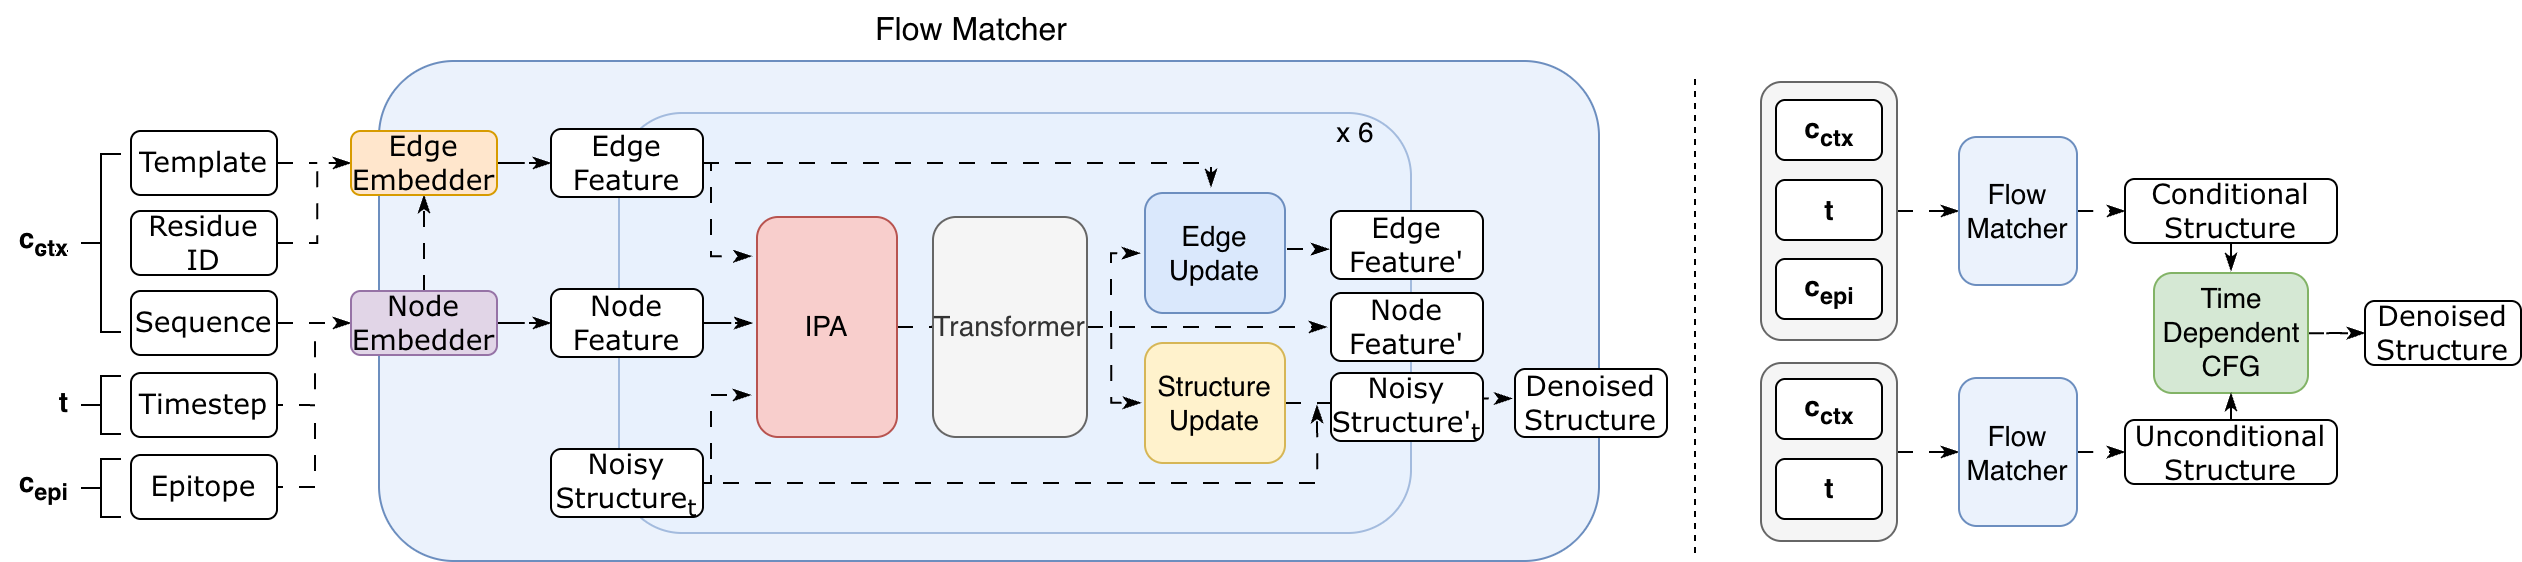

The diagram above was exported from draw.io. Its source (the exported page's mxGraphModel, read from the mxfile embedded in the PNG):
<mxGraphModel dx="2501" dy="2879" grid="1" gridSize="10" guides="1" tooltips="1" connect="1" arrows="1" fold="1" page="1" pageScale="1" pageWidth="1200" pageHeight="1920" math="0" shadow="0">
  <root>
    <mxCell id="0" />
    <mxCell id="1" parent="0" />
    <mxCell id="2" parent="1" style="rounded=1;whiteSpace=wrap;html=1;fillColor=#DAE8FC33;strokeColor=#6c8ebf;fontSize=14;" value="" vertex="1">
      <mxGeometry height="210" width="396" x="257" y="136" as="geometry" />
    </mxCell>
    <mxCell id="3" edge="1" parent="1" source="4" style="edgeStyle=orthogonalEdgeStyle;rounded=0;orthogonalLoop=1;jettySize=auto;html=1;exitX=1;exitY=0.5;exitDx=0;exitDy=0;entryX=0;entryY=0.5;entryDx=0;entryDy=0;dashed=1;dashPattern=8 8;endArrow=classicThin;endFill=1;" target="32">
      <mxGeometry relative="1" as="geometry" />
    </mxCell>
    <mxCell id="4" parent="1" style="rounded=1;whiteSpace=wrap;html=1;fontFamily=Verdana;fillColor=#f5f5f5;fontColor=#333333;strokeColor=#666666;fontSize=14;" value="" vertex="1">
      <mxGeometry height="129" width="68" x="828" y="120.5" as="geometry" />
    </mxCell>
    <mxCell id="5" edge="1" parent="1" source="6" style="edgeStyle=orthogonalEdgeStyle;rounded=0;orthogonalLoop=1;jettySize=auto;html=1;exitX=1;exitY=0.5;exitDx=0;exitDy=0;entryX=0;entryY=0.5;entryDx=0;entryDy=0;dashed=1;dashPattern=8 8;endArrow=classicThin;endFill=1;" target="34">
      <mxGeometry relative="1" as="geometry" />
    </mxCell>
    <mxCell id="6" parent="1" style="rounded=1;whiteSpace=wrap;html=1;fontFamily=Verdana;fillColor=#f5f5f5;fontColor=#333333;strokeColor=#666666;fontSize=14;" value="" vertex="1">
      <mxGeometry height="89" width="68" x="828" y="261" as="geometry" />
    </mxCell>
    <mxCell id="7" parent="1" style="rounded=1;whiteSpace=wrap;html=1;fillColor=#DAE8FC80;strokeColor=#6c8ebf;fontSize=14;" value="" vertex="1">
      <mxGeometry height="250" width="610" x="137" y="110" as="geometry" />
    </mxCell>
    <mxCell id="8" edge="1" parent="1" source="53" style="edgeStyle=orthogonalEdgeStyle;rounded=0;orthogonalLoop=1;jettySize=auto;html=1;exitX=1;exitY=0.5;exitDx=0;exitDy=0;entryX=0;entryY=0.5;entryDx=0;entryDy=0;dashed=1;dashPattern=8 8;endArrow=classicThin;endFill=1;" target="59">
      <mxGeometry relative="1" as="geometry" />
    </mxCell>
    <mxCell id="9" edge="1" parent="1" style="edgeStyle=orthogonalEdgeStyle;rounded=0;orthogonalLoop=1;jettySize=auto;html=1;exitX=1;exitY=0.5;exitDx=0;exitDy=0;dashed=1;dashPattern=8 8;endArrow=none;endFill=0;">
      <mxGeometry relative="1" as="geometry">
        <mxPoint x="81" y="282" as="sourcePoint" />
        <mxPoint x="105" y="243" as="targetPoint" />
      </mxGeometry>
    </mxCell>
    <mxCell id="10" edge="1" parent="1" source="55" style="edgeStyle=orthogonalEdgeStyle;rounded=0;orthogonalLoop=1;jettySize=auto;html=1;dashed=1;dashPattern=8 8;fontSize=14;endArrow=classicThin;endFill=1;" target="56" value="">
      <mxGeometry relative="1" as="geometry" />
    </mxCell>
    <mxCell id="11" edge="1" parent="1" source="56" style="edgeStyle=orthogonalEdgeStyle;rounded=0;orthogonalLoop=1;jettySize=auto;html=1;dashed=1;dashPattern=8 8;fontSize=14;endArrow=classicThin;endFill=1;" target="63" value="">
      <mxGeometry relative="1" as="geometry" />
    </mxCell>
    <mxCell id="12" edge="1" parent="1" style="edgeStyle=orthogonalEdgeStyle;rounded=0;orthogonalLoop=1;jettySize=auto;html=1;dashed=1;dashPattern=8 8;endArrow=none;endFill=0;">
      <mxGeometry relative="1" as="geometry">
        <mxPoint x="81" y="323.02222222222235" as="sourcePoint" />
        <mxPoint x="105" y="284" as="targetPoint" />
      </mxGeometry>
    </mxCell>
    <mxCell id="13" edge="1" parent="1" source="59" style="edgeStyle=orthogonalEdgeStyle;rounded=0;orthogonalLoop=1;jettySize=auto;html=1;dashed=1;dashPattern=8 8;fontSize=14;endArrow=classicThin;endFill=1;" target="56" value="">
      <mxGeometry relative="1" as="geometry" />
    </mxCell>
    <mxCell id="14" edge="1" parent="1" source="59" style="edgeStyle=orthogonalEdgeStyle;rounded=0;orthogonalLoop=1;jettySize=auto;html=1;dashed=1;dashPattern=8 8;fontSize=14;endArrow=classicThin;endFill=1;" target="62" value="">
      <mxGeometry relative="1" as="geometry" />
    </mxCell>
    <mxCell id="15" edge="1" parent="1" source="60" style="edgeStyle=orthogonalEdgeStyle;rounded=0;orthogonalLoop=1;jettySize=auto;html=1;entryX=-0.022;entryY=0.499;entryDx=0;entryDy=0;entryPerimeter=0;dashed=1;dashPattern=8 8;fontSize=14;" target="61" value="">
      <mxGeometry relative="1" as="geometry" />
    </mxCell>
    <mxCell id="16" edge="1" parent="1" style="edgeStyle=orthogonalEdgeStyle;rounded=0;orthogonalLoop=1;jettySize=auto;html=1;entryX=-0.035;entryY=0.502;entryDx=0;entryDy=0;entryPerimeter=0;dashed=1;dashPattern=8 8;fontSize=14;endArrow=classicThin;endFill=1;" target="64" value="">
      <mxGeometry relative="1" as="geometry">
        <Array as="points">
          <mxPoint x="503" y="206" />
        </Array>
        <mxPoint x="503" y="243" as="sourcePoint" />
      </mxGeometry>
    </mxCell>
    <mxCell id="17" edge="1" parent="1" style="edgeStyle=orthogonalEdgeStyle;rounded=0;orthogonalLoop=1;jettySize=auto;html=1;entryX=-0.024;entryY=0.498;entryDx=0;entryDy=0;entryPerimeter=0;dashed=1;dashPattern=8 8;fontSize=14;endArrow=classicThin;endFill=1;" value="">
      <mxGeometry relative="1" as="geometry">
        <Array as="points">
          <mxPoint x="503.1700000000001" y="257" />
          <mxPoint x="503.1700000000001" y="281" />
        </Array>
        <mxPoint x="503.1700000000001" y="246" as="sourcePoint" />
        <mxPoint x="518" y="280.88" as="targetPoint" />
      </mxGeometry>
    </mxCell>
    <mxCell id="18" edge="1" parent="1" source="61" style="edgeStyle=orthogonalEdgeStyle;rounded=0;orthogonalLoop=1;jettySize=auto;html=1;dashed=1;dashPattern=8 8;startSize=6;endSize=6;fontSize=14;endArrow=classicThin;endFill=1;" value="">
      <mxGeometry relative="1" as="geometry">
        <Array as="points" />
        <mxPoint x="611" y="243" as="targetPoint" />
      </mxGeometry>
    </mxCell>
    <mxCell id="19" edge="1" parent="1" source="63" style="edgeStyle=orthogonalEdgeStyle;rounded=0;orthogonalLoop=1;jettySize=auto;html=1;exitX=1;exitY=0.5;exitDx=0;exitDy=0;entryX=-0.039;entryY=0.178;entryDx=0;entryDy=0;entryPerimeter=0;dashed=1;dashPattern=8 8;fontSize=14;endArrow=classicThin;endFill=1;" target="60">
      <mxGeometry relative="1" as="geometry">
        <Array as="points">
          <mxPoint x="303" y="161" />
          <mxPoint x="303" y="208" />
        </Array>
        <mxPoint x="310" y="154" as="sourcePoint" />
        <mxPoint x="367" y="208" as="targetPoint" />
      </mxGeometry>
    </mxCell>
    <mxCell id="20" edge="1" parent="1" source="63" style="edgeStyle=orthogonalEdgeStyle;rounded=0;orthogonalLoop=1;jettySize=auto;html=1;exitX=1;exitY=0.5;exitDx=0;exitDy=0;dashed=1;dashPattern=8 8;fontSize=14;endArrow=classicThin;endFill=1;">
      <mxGeometry relative="1" as="geometry">
        <Array as="points">
          <mxPoint x="553" y="161" />
        </Array>
        <mxPoint x="293" y="150.70999999999998" as="sourcePoint" />
        <mxPoint x="553" y="173" as="targetPoint" />
      </mxGeometry>
    </mxCell>
    <mxCell id="21" edge="1" parent="1" source="62" style="edgeStyle=orthogonalEdgeStyle;rounded=0;orthogonalLoop=1;jettySize=auto;html=1;entryX=-0.034;entryY=0.482;entryDx=0;entryDy=0;entryPerimeter=0;dashed=1;dashPattern=8 8;fontSize=14;endArrow=classicThin;endFill=1;" target="60">
      <mxGeometry relative="1" as="geometry" />
    </mxCell>
    <mxCell id="22" edge="1" parent="1" source="57" style="edgeStyle=orthogonalEdgeStyle;rounded=0;orthogonalLoop=1;jettySize=auto;html=1;exitX=1;exitY=0.5;exitDx=0;exitDy=0;dashed=1;dashPattern=8 8;fontSize=14;endArrow=classicThin;endFill=1;">
      <mxGeometry relative="1" as="geometry">
        <Array as="points">
          <mxPoint x="303" y="321" />
          <mxPoint x="303" y="277" />
        </Array>
        <mxPoint x="73" y="339.99560975609756" as="sourcePoint" />
        <mxPoint x="323" y="277" as="targetPoint" />
      </mxGeometry>
    </mxCell>
    <mxCell id="23" edge="1" parent="1" style="edgeStyle=orthogonalEdgeStyle;rounded=0;orthogonalLoop=1;jettySize=auto;html=1;dashed=1;dashPattern=8 8;endArrow=classicThin;endFill=1;fontSize=14;">
      <mxGeometry relative="1" as="geometry">
        <Array as="points">
          <mxPoint x="606" y="321" />
          <mxPoint x="606" y="298" />
        </Array>
        <mxPoint x="293" y="321" as="sourcePoint" />
        <mxPoint x="606" y="282" as="targetPoint" />
      </mxGeometry>
    </mxCell>
    <mxCell id="24" edge="1" parent="1" source="65" style="edgeStyle=orthogonalEdgeStyle;rounded=0;orthogonalLoop=1;jettySize=auto;html=1;entryX=-0.018;entryY=0.434;entryDx=0;entryDy=0;entryPerimeter=0;dashed=1;dashPattern=8 8;fontSize=14;endArrow=classicThin;endFill=1;" target="66">
      <mxGeometry relative="1" as="geometry" />
    </mxCell>
    <mxCell id="25" edge="1" parent="1" source="69" style="edgeStyle=orthogonalEdgeStyle;rounded=0;orthogonalLoop=1;jettySize=auto;html=1;dashed=1;dashPattern=8 8;endArrow=none;endFill=0;fontSize=14;">
      <mxGeometry relative="1" as="geometry">
        <Array as="points">
          <mxPoint x="106" y="201" />
          <mxPoint x="106" y="161" />
        </Array>
        <mxPoint x="109" y="161" as="targetPoint" />
      </mxGeometry>
    </mxCell>
    <mxCell id="26" parent="1" style="text;html=1;align=center;verticalAlign=middle;resizable=0;points=[];autosize=1;strokeColor=none;fillColor=none;fontSize=16;" value="&lt;font&gt;Flow Matcher&lt;/font&gt;" vertex="1">
      <mxGeometry height="30" width="120" x="372.5" y="80" as="geometry" />
    </mxCell>
    <mxCell id="27" parent="1" style="text;html=1;align=center;verticalAlign=middle;resizable=0;points=[];autosize=1;strokeColor=none;fillColor=none;fontSize=14;" value="x 6" vertex="1">
      <mxGeometry height="30" width="40" x="605" y="131" as="geometry" />
    </mxCell>
    <mxCell id="28" parent="1" style="text;html=1;align=center;verticalAlign=middle;resizable=0;points=[];autosize=1;strokeColor=none;fillColor=none;fontSize=11;" value="x 2" vertex="1">
      <mxGeometry height="30" width="40" x="457" y="181" as="geometry" />
    </mxCell>
    <mxCell id="29" parent="1" style="rounded=0;whiteSpace=wrap;html=1;fillColor=none;strokeColor=none;fontStyle=1;fontSize=14;align=right;" value="c&lt;u&gt;&lt;sub&gt;ctx&lt;/sub&gt;&lt;/u&gt;" vertex="1">
      <mxGeometry height="24" width="36" x="-52" y="188" as="geometry" />
    </mxCell>
    <mxCell id="30" edge="1" parent="1" style="endArrow=none;html=1;rounded=0;dashed=1;fontSize=14;strokeWidth=1;" value="">
      <mxGeometry height="50" relative="1" width="50" as="geometry">
        <mxPoint x="795" y="356" as="sourcePoint" />
        <mxPoint x="795" y="117" as="targetPoint" />
      </mxGeometry>
    </mxCell>
    <mxCell id="31" edge="1" parent="1" source="32" style="edgeStyle=orthogonalEdgeStyle;rounded=0;orthogonalLoop=1;jettySize=auto;html=1;entryX=0;entryY=0.5;entryDx=0;entryDy=0;dashed=1;dashPattern=8 8;endArrow=classicThin;endFill=1;" target="40">
      <mxGeometry relative="1" as="geometry" />
    </mxCell>
    <mxCell id="32" parent="1" style="rounded=1;whiteSpace=wrap;html=1;fillColor=#DAE8FC80;strokeColor=#6c8ebf;fontSize=14;" value="Flow&lt;div&gt;Matcher&lt;/div&gt;" vertex="1">
      <mxGeometry height="74" width="59" x="927" y="148" as="geometry" />
    </mxCell>
    <mxCell id="33" edge="1" parent="1" source="34" style="edgeStyle=orthogonalEdgeStyle;rounded=0;orthogonalLoop=1;jettySize=auto;html=1;entryX=0;entryY=0.5;entryDx=0;entryDy=0;dashed=1;dashPattern=8 8;endArrow=classicThin;endFill=1;" target="38">
      <mxGeometry relative="1" as="geometry" />
    </mxCell>
    <mxCell id="34" parent="1" style="rounded=1;whiteSpace=wrap;html=1;fillColor=#DAE8FC80;strokeColor=#6c8ebf;fontSize=14;" value="Flow&lt;div&gt;Matcher&lt;/div&gt;" vertex="1">
      <mxGeometry height="74" width="59" x="927" y="268.5" as="geometry" />
    </mxCell>
    <mxCell id="35" edge="1" parent="1" source="36" style="edgeStyle=orthogonalEdgeStyle;rounded=0;orthogonalLoop=1;jettySize=auto;html=1;entryX=0;entryY=0.5;entryDx=0;entryDy=0;dashed=1;dashPattern=8 8;endArrow=classicThin;endFill=1;" target="41">
      <mxGeometry relative="1" as="geometry" />
    </mxCell>
    <mxCell id="36" parent="1" style="rounded=1;whiteSpace=wrap;html=1;fillColor=#d5e8d4;strokeColor=#82b366;fontSize=14;" value="Time&lt;div&gt;Dependent&lt;div&gt;CFG&lt;/div&gt;&lt;/div&gt;" vertex="1">
      <mxGeometry height="60" width="77" x="1024.5" y="216" as="geometry" />
    </mxCell>
    <mxCell id="37" edge="1" parent="1" source="38" style="edgeStyle=orthogonalEdgeStyle;rounded=0;orthogonalLoop=1;jettySize=auto;html=1;exitX=0.5;exitY=0;exitDx=0;exitDy=0;entryX=0.5;entryY=1;entryDx=0;entryDy=0;endArrow=classicThin;endFill=1;" target="36">
      <mxGeometry relative="1" as="geometry" />
    </mxCell>
    <mxCell id="38" parent="1" style="rounded=1;whiteSpace=wrap;html=1;fontFamily=Verdana;fontSize=14;" value="&lt;div&gt;Unconditional&lt;/div&gt;&lt;div&gt;Structure&lt;/div&gt;" vertex="1">
      <mxGeometry height="32" width="106" x="1010" y="289.5" as="geometry" />
    </mxCell>
    <mxCell id="39" edge="1" parent="1" style="edgeStyle=orthogonalEdgeStyle;rounded=0;orthogonalLoop=1;jettySize=auto;html=1;entryX=0.5;entryY=0;entryDx=0;entryDy=0;endArrow=classicThin;endFill=1;">
      <mxGeometry relative="1" as="geometry">
        <mxPoint x="1063.010752688172" y="199.99999999999955" as="sourcePoint" />
        <mxPoint x="1063" y="215" as="targetPoint" />
      </mxGeometry>
    </mxCell>
    <mxCell id="40" parent="1" style="rounded=1;whiteSpace=wrap;html=1;fontFamily=Verdana;fontSize=14;" value="&lt;div&gt;Conditional&lt;/div&gt;&lt;div&gt;Structure&lt;/div&gt;" vertex="1">
      <mxGeometry height="32" width="106" x="1010" y="169" as="geometry" />
    </mxCell>
    <mxCell id="41" parent="1" style="rounded=1;whiteSpace=wrap;html=1;fontFamily=Verdana;fontSize=14;" value="&lt;div&gt;Denoised&lt;/div&gt;&lt;div&gt;Structure&lt;/div&gt;" vertex="1">
      <mxGeometry height="32" width="78" x="1130" y="230" as="geometry" />
    </mxCell>
    <mxCell id="42" parent="1" style="rounded=0;whiteSpace=wrap;html=1;fillColor=none;strokeColor=none;fontStyle=1;fontSize=14;align=right;" value="&lt;font&gt;&lt;font style=&quot;color: rgb(0, 0, 0);&quot;&gt;c&lt;span&gt;&lt;sub&gt;epi&lt;/sub&gt;&lt;/span&gt;&lt;/font&gt;&lt;/font&gt;" vertex="1">
      <mxGeometry height="24" width="36" x="-52" y="310" as="geometry" />
    </mxCell>
    <mxCell id="43" parent="1" style="rounded=1;whiteSpace=wrap;html=1;fontFamily=Verdana;fontSize=14;" value="&lt;font face=&quot;Helvetica&quot;&gt;&lt;b&gt;t&lt;/b&gt;&lt;/font&gt;" vertex="1">
      <mxGeometry height="30" width="53" x="835.5" y="169.5" as="geometry" />
    </mxCell>
    <mxCell id="44" parent="1" style="rounded=1;whiteSpace=wrap;html=1;fontFamily=Verdana;fontSize=14;" value="&lt;font style=&quot;font-family: Helvetica; font-weight: 700; color: rgb(0, 0, 0);&quot;&gt;c&lt;/font&gt;&lt;sub style=&quot;font-family: Helvetica; font-weight: 700;&quot;&gt;&lt;font style=&quot;color: rgb(0, 0, 0);&quot;&gt;ctx&lt;/font&gt;&lt;/sub&gt;" vertex="1">
      <mxGeometry height="30" width="53" x="835.5" y="129.5" as="geometry" />
    </mxCell>
    <mxCell id="45" parent="1" style="rounded=1;whiteSpace=wrap;html=1;fontFamily=Verdana;fontSize=14;" value="&lt;font&gt;&lt;span style=&quot;font-family: Helvetica; font-weight: 700;&quot;&gt;c&lt;/span&gt;&lt;sub style=&quot;font-family: Helvetica; font-weight: 700;&quot;&gt;epi&lt;/sub&gt;&lt;/font&gt;" vertex="1">
      <mxGeometry height="30" width="53" x="835.5" y="209" as="geometry" />
    </mxCell>
    <mxCell id="46" parent="1" style="rounded=0;whiteSpace=wrap;html=1;fillColor=none;strokeColor=none;fontStyle=1;fontSize=14;align=right;" value="t" vertex="1">
      <mxGeometry height="24" width="36" x="-52" y="269" as="geometry" />
    </mxCell>
    <mxCell id="47" parent="1" style="strokeWidth=1;html=1;shape=mxgraph.flowchart.annotation_2;align=left;labelPosition=right;pointerEvents=1;" value="" vertex="1">
      <mxGeometry height="89" width="20" x="-12" y="156.5" as="geometry" />
    </mxCell>
    <mxCell id="48" parent="1" style="strokeWidth=1;html=1;shape=mxgraph.flowchart.annotation_2;align=left;labelPosition=right;pointerEvents=1;" value="" vertex="1">
      <mxGeometry height="29" width="20" x="-12" y="267.5" as="geometry" />
    </mxCell>
    <mxCell id="49" parent="1" style="strokeWidth=1;html=1;shape=mxgraph.flowchart.annotation_2;align=left;labelPosition=right;pointerEvents=1;" value="" vertex="1">
      <mxGeometry height="29" width="20" x="-12" y="309" as="geometry" />
    </mxCell>
    <mxCell id="50" parent="1" style="rounded=1;whiteSpace=wrap;html=1;fontFamily=Verdana;fontSize=14;" value="&lt;font face=&quot;Helvetica&quot;&gt;&lt;b&gt;t&lt;/b&gt;&lt;/font&gt;" vertex="1">
      <mxGeometry height="30" width="53" x="835.5" y="309" as="geometry" />
    </mxCell>
    <mxCell id="51" parent="1" style="rounded=1;whiteSpace=wrap;html=1;fontFamily=Verdana;fontSize=14;" value="&lt;font style=&quot;font-family: Helvetica; font-weight: 700; color: rgb(0, 0, 0);&quot;&gt;c&lt;/font&gt;&lt;sub style=&quot;font-family: Helvetica; font-weight: 700;&quot;&gt;&lt;font style=&quot;color: rgb(0, 0, 0);&quot;&gt;ctx&lt;/font&gt;&lt;/sub&gt;" vertex="1">
      <mxGeometry height="30" width="53" x="835.5" y="269" as="geometry" />
    </mxCell>
    <mxCell id="52" edge="1" parent="1" style="edgeStyle=orthogonalEdgeStyle;rounded=0;orthogonalLoop=1;jettySize=auto;html=1;exitX=1;exitY=0.5;exitDx=0;exitDy=0;entryX=0.039;entryY=0.59;entryDx=0;entryDy=0;entryPerimeter=0;dashed=1;dashPattern=8 8;endArrow=classicThin;endFill=1;">
      <mxGeometry relative="1" as="geometry">
        <mxPoint x="591" y="204" as="sourcePoint" />
        <mxPoint x="611.9640000000004" y="203.05999999999995" as="targetPoint" />
      </mxGeometry>
    </mxCell>
    <mxCell id="53" parent="1" style="rounded=1;whiteSpace=wrap;html=1;fontFamily=Verdana;fillColor=default;fontSize=14;" value="Sequence" vertex="1">
      <mxGeometry height="32" width="73" x="13" y="225" as="geometry" />
    </mxCell>
    <mxCell id="54" parent="1" style="rounded=1;whiteSpace=wrap;html=1;fontFamily=Verdana;fillColor=default;fontSize=14;" value="Timestep" vertex="1">
      <mxGeometry height="32" width="73" x="13" y="266" as="geometry" />
    </mxCell>
    <mxCell id="55" parent="1" style="rounded=1;whiteSpace=wrap;html=1;fontFamily=Verdana;fillColor=default;fontSize=14;" value="Template" vertex="1">
      <mxGeometry height="32" width="73" x="13" y="145" as="geometry" />
    </mxCell>
    <mxCell id="56" parent="1" style="rounded=1;whiteSpace=wrap;html=1;fontFamily=Verdana;fillColor=#ffe6cc;strokeColor=#d79b00;fontSize=14;" value="Edge Embedder" vertex="1">
      <mxGeometry height="32" width="73" x="123" y="145" as="geometry" />
    </mxCell>
    <mxCell id="57" parent="1" style="rounded=1;whiteSpace=wrap;html=1;fontFamily=Verdana;fontSize=14;" value="Noisy&lt;div&gt;Structure&lt;sub&gt;&lt;font&gt;t&lt;/font&gt;&lt;/sub&gt;&lt;/div&gt;" vertex="1">
      <mxGeometry height="34" width="76" x="223" y="304" as="geometry" />
    </mxCell>
    <mxCell id="58" parent="1" style="rounded=1;whiteSpace=wrap;html=1;fontFamily=Verdana;fontSize=14;" value="Epitope" vertex="1">
      <mxGeometry height="32" width="73" x="13" y="307" as="geometry" />
    </mxCell>
    <mxCell id="59" parent="1" style="rounded=1;whiteSpace=wrap;html=1;fontFamily=Verdana;fillColor=#e1d5e7;strokeColor=#9673a6;fontSize=14;" value="Node Embedder" vertex="1">
      <mxGeometry height="32" width="73" x="123" y="225" as="geometry" />
    </mxCell>
    <mxCell id="60" parent="1" style="rounded=1;whiteSpace=wrap;html=1;fillColor=#f8cecc;strokeColor=#b85450;fontSize=14;" value="IPA" vertex="1">
      <mxGeometry height="110" width="70" x="326" y="188" as="geometry" />
    </mxCell>
    <mxCell id="61" parent="1" style="rounded=1;whiteSpace=wrap;html=1;fillColor=#f5f5f5;fontColor=#333333;strokeColor=#666666;fontSize=14;" value="Transformer" vertex="1">
      <mxGeometry height="110" width="77" x="414" y="188" as="geometry" />
    </mxCell>
    <mxCell id="62" parent="1" style="rounded=1;whiteSpace=wrap;html=1;fontFamily=Verdana;fontSize=14;" value="Node Feature" vertex="1">
      <mxGeometry height="34" width="76" x="223" y="224" as="geometry" />
    </mxCell>
    <mxCell id="63" parent="1" style="rounded=1;whiteSpace=wrap;html=1;fontFamily=Verdana;fontSize=14;" value="Edge Feature" vertex="1">
      <mxGeometry height="34" width="76" x="223" y="144" as="geometry" />
    </mxCell>
    <mxCell id="64" parent="1" style="rounded=1;whiteSpace=wrap;html=1;fillColor=#dae8fc;strokeColor=#6c8ebf;fontSize=14;" value="Edge Update" vertex="1">
      <mxGeometry height="60" width="70" x="520" y="176" as="geometry" />
    </mxCell>
    <mxCell id="65" parent="1" style="rounded=1;whiteSpace=wrap;html=1;fillColor=#fff2cc;strokeColor=#d6b656;fontSize=14;" value="Structure Update" vertex="1">
      <mxGeometry height="60" width="70" x="520" y="251" as="geometry" />
    </mxCell>
    <mxCell id="66" parent="1" style="rounded=1;whiteSpace=wrap;html=1;fontFamily=Verdana;fontSize=14;" value="Denoised&lt;div&gt;Structure&lt;/div&gt;" vertex="1">
      <mxGeometry height="34" width="76" x="705" y="264" as="geometry" />
    </mxCell>
    <mxCell id="67" parent="1" style="rounded=1;whiteSpace=wrap;html=1;fontFamily=Verdana;fontSize=14;" value="Edge Feature'" vertex="1">
      <mxGeometry height="34" width="76" x="613" y="185" as="geometry" />
    </mxCell>
    <mxCell id="68" parent="1" style="rounded=1;whiteSpace=wrap;html=1;fontFamily=Verdana;fontSize=14;" value="Node Feature'" vertex="1">
      <mxGeometry height="34" width="76" x="613" y="226" as="geometry" />
    </mxCell>
    <mxCell id="69" parent="1" style="rounded=1;whiteSpace=wrap;html=1;fontFamily=Verdana;fillColor=default;fontSize=14;" value="Residue ID" vertex="1">
      <mxGeometry height="32" width="73" x="13" y="185" as="geometry" />
    </mxCell>
    <mxCell id="70" parent="1" style="rounded=1;whiteSpace=wrap;html=1;fontFamily=Verdana;fontSize=14;" value="&lt;div&gt;Noisy&lt;/div&gt;Structure'&lt;sub&gt;t&lt;/sub&gt;" vertex="1">
      <mxGeometry height="34" width="76" x="613" y="266" as="geometry" />
    </mxCell>
  </root>
</mxGraphModel>